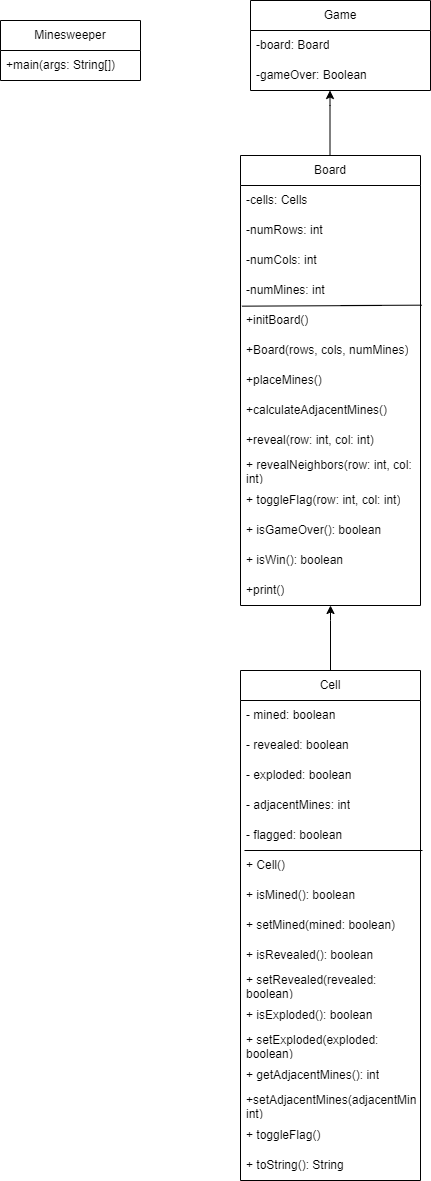

The diagram above was exported from draw.io. Its source (the exported page's mxGraphModel, read from the mxfile embedded in the PNG):
<mxGraphModel dx="794" dy="446" grid="1" gridSize="10" guides="1" tooltips="1" connect="1" arrows="1" fold="1" page="1" pageScale="1" pageWidth="827" pageHeight="1169" math="0" shadow="0">
  <root>
    <mxCell id="WIyWlLk6GJQsqaUBKTNV-0" />
    <mxCell id="WIyWlLk6GJQsqaUBKTNV-1" parent="WIyWlLk6GJQsqaUBKTNV-0" />
    <mxCell id="YiMGFt4rQNJEcV6m62e_-13" value="Board" style="swimlane;fontStyle=0;childLayout=stackLayout;horizontal=1;startSize=30;horizontalStack=0;resizeParent=1;resizeParentMax=0;resizeLast=0;collapsible=1;marginBottom=0;whiteSpace=wrap;html=1;arcSize=15;" vertex="1" parent="WIyWlLk6GJQsqaUBKTNV-1">
      <mxGeometry x="300" y="225" width="180" height="450" as="geometry">
        <mxRectangle x="300" y="220" width="60" height="30" as="alternateBounds" />
      </mxGeometry>
    </mxCell>
    <mxCell id="YiMGFt4rQNJEcV6m62e_-28" value="-cells: Cells" style="text;strokeColor=none;fillColor=none;align=left;verticalAlign=middle;spacingLeft=4;spacingRight=4;overflow=hidden;points=[[0,0.5],[1,0.5]];portConstraint=eastwest;rotatable=0;whiteSpace=wrap;html=1;" vertex="1" parent="YiMGFt4rQNJEcV6m62e_-13">
      <mxGeometry y="30" width="180" height="30" as="geometry" />
    </mxCell>
    <mxCell id="YiMGFt4rQNJEcV6m62e_-27" value="-numRows: int" style="text;strokeColor=none;fillColor=none;align=left;verticalAlign=middle;spacingLeft=4;spacingRight=4;overflow=hidden;points=[[0,0.5],[1,0.5]];portConstraint=eastwest;rotatable=0;whiteSpace=wrap;html=1;" vertex="1" parent="YiMGFt4rQNJEcV6m62e_-13">
      <mxGeometry y="60" width="180" height="30" as="geometry" />
    </mxCell>
    <mxCell id="YiMGFt4rQNJEcV6m62e_-26" value="-numCols: int" style="text;strokeColor=none;fillColor=none;align=left;verticalAlign=middle;spacingLeft=4;spacingRight=4;overflow=hidden;points=[[0,0.5],[1,0.5]];portConstraint=eastwest;rotatable=0;whiteSpace=wrap;html=1;" vertex="1" parent="YiMGFt4rQNJEcV6m62e_-13">
      <mxGeometry y="90" width="180" height="30" as="geometry" />
    </mxCell>
    <mxCell id="YiMGFt4rQNJEcV6m62e_-25" value="-numMines: int" style="text;strokeColor=none;fillColor=none;align=left;verticalAlign=middle;spacingLeft=4;spacingRight=4;overflow=hidden;points=[[0,0.5],[1,0.5]];portConstraint=eastwest;rotatable=0;whiteSpace=wrap;html=1;" vertex="1" parent="YiMGFt4rQNJEcV6m62e_-13">
      <mxGeometry y="120" width="180" height="30" as="geometry" />
    </mxCell>
    <mxCell id="YiMGFt4rQNJEcV6m62e_-32" value="" style="endArrow=none;html=1;rounded=0;exitX=0.01;exitY=1.111;exitDx=0;exitDy=0;exitPerimeter=0;entryX=1.01;entryY=0.089;entryDx=0;entryDy=0;entryPerimeter=0;" edge="1" parent="YiMGFt4rQNJEcV6m62e_-13">
      <mxGeometry width="50" height="50" relative="1" as="geometry">
        <mxPoint x="1.400000000000091" y="150.66000000000003" as="sourcePoint" />
        <mxPoint x="141.4000000000001" y="149.99999999999994" as="targetPoint" />
      </mxGeometry>
    </mxCell>
    <mxCell id="YiMGFt4rQNJEcV6m62e_-37" value="" style="endArrow=none;html=1;rounded=0;entryX=1.007;entryY=0.989;entryDx=0;entryDy=0;entryPerimeter=0;" edge="1" parent="YiMGFt4rQNJEcV6m62e_-13" target="YiMGFt4rQNJEcV6m62e_-25">
      <mxGeometry width="50" height="50" relative="1" as="geometry">
        <mxPoint x="100" y="150" as="sourcePoint" />
        <mxPoint x="150" y="100" as="targetPoint" />
      </mxGeometry>
    </mxCell>
    <mxCell id="YiMGFt4rQNJEcV6m62e_-14" value="+initBoard()" style="text;strokeColor=none;fillColor=none;align=left;verticalAlign=middle;spacingLeft=4;spacingRight=4;overflow=hidden;points=[[0,0.5],[1,0.5]];portConstraint=eastwest;rotatable=0;whiteSpace=wrap;html=1;" vertex="1" parent="YiMGFt4rQNJEcV6m62e_-13">
      <mxGeometry y="150" width="180" height="30" as="geometry" />
    </mxCell>
    <mxCell id="YiMGFt4rQNJEcV6m62e_-15" value="+Board(rows, cols, numMines)" style="text;strokeColor=none;fillColor=none;align=left;verticalAlign=middle;spacingLeft=4;spacingRight=4;overflow=hidden;points=[[0,0.5],[1,0.5]];portConstraint=eastwest;rotatable=0;whiteSpace=wrap;html=1;" vertex="1" parent="YiMGFt4rQNJEcV6m62e_-13">
      <mxGeometry y="180" width="180" height="30" as="geometry" />
    </mxCell>
    <mxCell id="YiMGFt4rQNJEcV6m62e_-16" value="+placeMines()" style="text;strokeColor=none;fillColor=none;align=left;verticalAlign=middle;spacingLeft=4;spacingRight=4;overflow=hidden;points=[[0,0.5],[1,0.5]];portConstraint=eastwest;rotatable=0;whiteSpace=wrap;html=1;" vertex="1" parent="YiMGFt4rQNJEcV6m62e_-13">
      <mxGeometry y="210" width="180" height="30" as="geometry" />
    </mxCell>
    <mxCell id="YiMGFt4rQNJEcV6m62e_-33" value="+calculateAdjacentMines()" style="text;strokeColor=none;fillColor=none;align=left;verticalAlign=middle;spacingLeft=4;spacingRight=4;overflow=hidden;points=[[0,0.5],[1,0.5]];portConstraint=eastwest;rotatable=0;whiteSpace=wrap;html=1;" vertex="1" parent="YiMGFt4rQNJEcV6m62e_-13">
      <mxGeometry y="240" width="180" height="30" as="geometry" />
    </mxCell>
    <mxCell id="YiMGFt4rQNJEcV6m62e_-34" value="+reveal(row: int, col: int)" style="text;strokeColor=none;fillColor=none;align=left;verticalAlign=middle;spacingLeft=4;spacingRight=4;overflow=hidden;points=[[0,0.5],[1,0.5]];portConstraint=eastwest;rotatable=0;whiteSpace=wrap;html=1;" vertex="1" parent="YiMGFt4rQNJEcV6m62e_-13">
      <mxGeometry y="270" width="180" height="30" as="geometry" />
    </mxCell>
    <mxCell id="YiMGFt4rQNJEcV6m62e_-35" value="+ revealNeighbors(row: int, col: int)" style="text;strokeColor=none;fillColor=none;align=left;verticalAlign=middle;spacingLeft=4;spacingRight=4;overflow=hidden;points=[[0,0.5],[1,0.5]];portConstraint=eastwest;rotatable=0;whiteSpace=wrap;html=1;" vertex="1" parent="YiMGFt4rQNJEcV6m62e_-13">
      <mxGeometry y="300" width="180" height="30" as="geometry" />
    </mxCell>
    <mxCell id="YiMGFt4rQNJEcV6m62e_-36" value="+ toggleFlag(row: int, col: int)" style="text;strokeColor=none;fillColor=none;align=left;verticalAlign=middle;spacingLeft=4;spacingRight=4;overflow=hidden;points=[[0,0.5],[1,0.5]];portConstraint=eastwest;rotatable=0;whiteSpace=wrap;html=1;" vertex="1" parent="YiMGFt4rQNJEcV6m62e_-13">
      <mxGeometry y="330" width="180" height="30" as="geometry" />
    </mxCell>
    <mxCell id="YiMGFt4rQNJEcV6m62e_-38" value="+ isGameOver(): boolean" style="text;strokeColor=none;fillColor=none;align=left;verticalAlign=middle;spacingLeft=4;spacingRight=4;overflow=hidden;points=[[0,0.5],[1,0.5]];portConstraint=eastwest;rotatable=0;whiteSpace=wrap;html=1;" vertex="1" parent="YiMGFt4rQNJEcV6m62e_-13">
      <mxGeometry y="360" width="180" height="30" as="geometry" />
    </mxCell>
    <mxCell id="YiMGFt4rQNJEcV6m62e_-39" value="+ isWin(): boolean&amp;nbsp;" style="text;strokeColor=none;fillColor=none;align=left;verticalAlign=middle;spacingLeft=4;spacingRight=4;overflow=hidden;points=[[0,0.5],[1,0.5]];portConstraint=eastwest;rotatable=0;whiteSpace=wrap;html=1;" vertex="1" parent="YiMGFt4rQNJEcV6m62e_-13">
      <mxGeometry y="390" width="180" height="30" as="geometry" />
    </mxCell>
    <mxCell id="YiMGFt4rQNJEcV6m62e_-40" value="+print()" style="text;strokeColor=none;fillColor=none;align=left;verticalAlign=middle;spacingLeft=4;spacingRight=4;overflow=hidden;points=[[0,0.5],[1,0.5]];portConstraint=eastwest;rotatable=0;whiteSpace=wrap;html=1;" vertex="1" parent="YiMGFt4rQNJEcV6m62e_-13">
      <mxGeometry y="420" width="180" height="30" as="geometry" />
    </mxCell>
    <mxCell id="YiMGFt4rQNJEcV6m62e_-5" value="Minesweeper" style="swimlane;fontStyle=0;childLayout=stackLayout;horizontal=1;startSize=30;horizontalStack=0;resizeParent=1;resizeParentMax=0;resizeLast=0;collapsible=1;marginBottom=0;whiteSpace=wrap;html=1;" vertex="1" parent="WIyWlLk6GJQsqaUBKTNV-1">
      <mxGeometry x="60" y="90" width="140" height="60" as="geometry" />
    </mxCell>
    <mxCell id="YiMGFt4rQNJEcV6m62e_-8" value="+main(args: String[])" style="text;strokeColor=none;fillColor=none;align=left;verticalAlign=middle;spacingLeft=4;spacingRight=4;overflow=hidden;points=[[0,0.5],[1,0.5]];portConstraint=eastwest;rotatable=0;whiteSpace=wrap;html=1;" vertex="1" parent="YiMGFt4rQNJEcV6m62e_-5">
      <mxGeometry y="30" width="140" height="30" as="geometry" />
    </mxCell>
    <mxCell id="YiMGFt4rQNJEcV6m62e_-9" value="Game" style="swimlane;fontStyle=0;childLayout=stackLayout;horizontal=1;startSize=30;horizontalStack=0;resizeParent=1;resizeParentMax=0;resizeLast=0;collapsible=1;marginBottom=0;whiteSpace=wrap;html=1;" vertex="1" parent="WIyWlLk6GJQsqaUBKTNV-1">
      <mxGeometry x="310" y="70" width="180" height="90" as="geometry" />
    </mxCell>
    <mxCell id="YiMGFt4rQNJEcV6m62e_-10" value="-board: Board" style="text;strokeColor=none;fillColor=none;align=left;verticalAlign=middle;spacingLeft=4;spacingRight=4;overflow=hidden;points=[[0,0.5],[1,0.5]];portConstraint=eastwest;rotatable=0;whiteSpace=wrap;html=1;" vertex="1" parent="YiMGFt4rQNJEcV6m62e_-9">
      <mxGeometry y="30" width="180" height="30" as="geometry" />
    </mxCell>
    <mxCell id="YiMGFt4rQNJEcV6m62e_-12" value="&lt;div&gt;-gameOver: Boolean&amp;nbsp;&lt;/div&gt;" style="text;strokeColor=none;fillColor=none;align=left;verticalAlign=middle;spacingLeft=4;spacingRight=4;overflow=hidden;points=[[0,0.5],[1,0.5]];portConstraint=eastwest;rotatable=0;whiteSpace=wrap;html=1;" vertex="1" parent="YiMGFt4rQNJEcV6m62e_-9">
      <mxGeometry y="60" width="180" height="30" as="geometry" />
    </mxCell>
    <mxCell id="YiMGFt4rQNJEcV6m62e_-60" value="" style="edgeStyle=orthogonalEdgeStyle;rounded=0;orthogonalLoop=1;jettySize=auto;html=1;" edge="1" parent="WIyWlLk6GJQsqaUBKTNV-1" source="YiMGFt4rQNJEcV6m62e_-41" target="YiMGFt4rQNJEcV6m62e_-40">
      <mxGeometry relative="1" as="geometry">
        <Array as="points">
          <mxPoint x="390" y="690" />
          <mxPoint x="390" y="690" />
        </Array>
      </mxGeometry>
    </mxCell>
    <mxCell id="YiMGFt4rQNJEcV6m62e_-41" value="Cell" style="swimlane;fontStyle=0;childLayout=stackLayout;horizontal=1;startSize=30;horizontalStack=0;resizeParent=1;resizeParentMax=0;resizeLast=0;collapsible=1;marginBottom=0;whiteSpace=wrap;html=1;" vertex="1" parent="WIyWlLk6GJQsqaUBKTNV-1">
      <mxGeometry x="300" y="740" width="180" height="510" as="geometry" />
    </mxCell>
    <mxCell id="YiMGFt4rQNJEcV6m62e_-42" value="- mined: boolean" style="text;strokeColor=none;fillColor=none;align=left;verticalAlign=middle;spacingLeft=4;spacingRight=4;overflow=hidden;points=[[0,0.5],[1,0.5]];portConstraint=eastwest;rotatable=0;whiteSpace=wrap;html=1;" vertex="1" parent="YiMGFt4rQNJEcV6m62e_-41">
      <mxGeometry y="30" width="180" height="30" as="geometry" />
    </mxCell>
    <mxCell id="YiMGFt4rQNJEcV6m62e_-43" value="- revealed: boolean" style="text;strokeColor=none;fillColor=none;align=left;verticalAlign=middle;spacingLeft=4;spacingRight=4;overflow=hidden;points=[[0,0.5],[1,0.5]];portConstraint=eastwest;rotatable=0;whiteSpace=wrap;html=1;" vertex="1" parent="YiMGFt4rQNJEcV6m62e_-41">
      <mxGeometry y="60" width="180" height="30" as="geometry" />
    </mxCell>
    <mxCell id="YiMGFt4rQNJEcV6m62e_-44" value="- exploded: boolean&amp;nbsp;" style="text;strokeColor=none;fillColor=none;align=left;verticalAlign=middle;spacingLeft=4;spacingRight=4;overflow=hidden;points=[[0,0.5],[1,0.5]];portConstraint=eastwest;rotatable=0;whiteSpace=wrap;html=1;" vertex="1" parent="YiMGFt4rQNJEcV6m62e_-41">
      <mxGeometry y="90" width="180" height="30" as="geometry" />
    </mxCell>
    <mxCell id="YiMGFt4rQNJEcV6m62e_-45" value="- adjacentMines: int" style="text;strokeColor=none;fillColor=none;align=left;verticalAlign=middle;spacingLeft=4;spacingRight=4;overflow=hidden;points=[[0,0.5],[1,0.5]];portConstraint=eastwest;rotatable=0;whiteSpace=wrap;html=1;" vertex="1" parent="YiMGFt4rQNJEcV6m62e_-41">
      <mxGeometry y="120" width="180" height="30" as="geometry" />
    </mxCell>
    <mxCell id="YiMGFt4rQNJEcV6m62e_-46" value="- flagged: boolean" style="text;strokeColor=none;fillColor=none;align=left;verticalAlign=middle;spacingLeft=4;spacingRight=4;overflow=hidden;points=[[0,0.5],[1,0.5]];portConstraint=eastwest;rotatable=0;whiteSpace=wrap;html=1;" vertex="1" parent="YiMGFt4rQNJEcV6m62e_-41">
      <mxGeometry y="150" width="180" height="30" as="geometry" />
    </mxCell>
    <mxCell id="YiMGFt4rQNJEcV6m62e_-52" value="" style="endArrow=none;html=1;rounded=0;exitX=0.022;exitY=0;exitDx=0;exitDy=0;exitPerimeter=0;entryX=1.011;entryY=0;entryDx=0;entryDy=0;entryPerimeter=0;" edge="1" parent="YiMGFt4rQNJEcV6m62e_-41" source="YiMGFt4rQNJEcV6m62e_-47" target="YiMGFt4rQNJEcV6m62e_-47">
      <mxGeometry width="50" height="50" relative="1" as="geometry">
        <mxPoint x="20" y="210" as="sourcePoint" />
        <mxPoint x="70" y="160" as="targetPoint" />
      </mxGeometry>
    </mxCell>
    <mxCell id="YiMGFt4rQNJEcV6m62e_-47" value="+ Cell()&amp;nbsp;&amp;nbsp;" style="text;strokeColor=none;fillColor=none;align=left;verticalAlign=middle;spacingLeft=4;spacingRight=4;overflow=hidden;points=[[0,0.5],[1,0.5]];portConstraint=eastwest;rotatable=0;whiteSpace=wrap;html=1;" vertex="1" parent="YiMGFt4rQNJEcV6m62e_-41">
      <mxGeometry y="180" width="180" height="30" as="geometry" />
    </mxCell>
    <mxCell id="YiMGFt4rQNJEcV6m62e_-48" value="+ isMined(): boolean&amp;nbsp;" style="text;strokeColor=none;fillColor=none;align=left;verticalAlign=middle;spacingLeft=4;spacingRight=4;overflow=hidden;points=[[0,0.5],[1,0.5]];portConstraint=eastwest;rotatable=0;whiteSpace=wrap;html=1;" vertex="1" parent="YiMGFt4rQNJEcV6m62e_-41">
      <mxGeometry y="210" width="180" height="30" as="geometry" />
    </mxCell>
    <mxCell id="YiMGFt4rQNJEcV6m62e_-49" value="+ setMined(mined: boolean)" style="text;strokeColor=none;fillColor=none;align=left;verticalAlign=middle;spacingLeft=4;spacingRight=4;overflow=hidden;points=[[0,0.5],[1,0.5]];portConstraint=eastwest;rotatable=0;whiteSpace=wrap;html=1;" vertex="1" parent="YiMGFt4rQNJEcV6m62e_-41">
      <mxGeometry y="240" width="180" height="30" as="geometry" />
    </mxCell>
    <mxCell id="YiMGFt4rQNJEcV6m62e_-50" value="+ isRevealed(): boolean" style="text;strokeColor=none;fillColor=none;align=left;verticalAlign=middle;spacingLeft=4;spacingRight=4;overflow=hidden;points=[[0,0.5],[1,0.5]];portConstraint=eastwest;rotatable=0;whiteSpace=wrap;html=1;" vertex="1" parent="YiMGFt4rQNJEcV6m62e_-41">
      <mxGeometry y="270" width="180" height="30" as="geometry" />
    </mxCell>
    <mxCell id="YiMGFt4rQNJEcV6m62e_-51" value="+ setRevealed(revealed: boolean)" style="text;strokeColor=none;fillColor=none;align=left;verticalAlign=middle;spacingLeft=4;spacingRight=4;overflow=hidden;points=[[0,0.5],[1,0.5]];portConstraint=eastwest;rotatable=0;whiteSpace=wrap;html=1;" vertex="1" parent="YiMGFt4rQNJEcV6m62e_-41">
      <mxGeometry y="300" width="180" height="30" as="geometry" />
    </mxCell>
    <mxCell id="YiMGFt4rQNJEcV6m62e_-53" value="+ isExploded(): boolean" style="text;strokeColor=none;fillColor=none;align=left;verticalAlign=middle;spacingLeft=4;spacingRight=4;overflow=hidden;points=[[0,0.5],[1,0.5]];portConstraint=eastwest;rotatable=0;whiteSpace=wrap;html=1;" vertex="1" parent="YiMGFt4rQNJEcV6m62e_-41">
      <mxGeometry y="330" width="180" height="30" as="geometry" />
    </mxCell>
    <mxCell id="YiMGFt4rQNJEcV6m62e_-54" value="+ setExploded(exploded: boolean)" style="text;strokeColor=none;fillColor=none;align=left;verticalAlign=middle;spacingLeft=4;spacingRight=4;overflow=hidden;points=[[0,0.5],[1,0.5]];portConstraint=eastwest;rotatable=0;whiteSpace=wrap;html=1;" vertex="1" parent="YiMGFt4rQNJEcV6m62e_-41">
      <mxGeometry y="360" width="180" height="30" as="geometry" />
    </mxCell>
    <mxCell id="YiMGFt4rQNJEcV6m62e_-55" value="+ getAdjacentMines(): int" style="text;strokeColor=none;fillColor=none;align=left;verticalAlign=middle;spacingLeft=4;spacingRight=4;overflow=hidden;points=[[0,0.5],[1,0.5]];portConstraint=eastwest;rotatable=0;whiteSpace=wrap;html=1;" vertex="1" parent="YiMGFt4rQNJEcV6m62e_-41">
      <mxGeometry y="390" width="180" height="30" as="geometry" />
    </mxCell>
    <mxCell id="YiMGFt4rQNJEcV6m62e_-56" value="+setAdjacentMines(adjacentMines: int)" style="text;strokeColor=none;fillColor=none;align=left;verticalAlign=middle;spacingLeft=4;spacingRight=4;overflow=hidden;points=[[0,0.5],[1,0.5]];portConstraint=eastwest;rotatable=0;whiteSpace=wrap;html=1;" vertex="1" parent="YiMGFt4rQNJEcV6m62e_-41">
      <mxGeometry y="420" width="180" height="30" as="geometry" />
    </mxCell>
    <mxCell id="YiMGFt4rQNJEcV6m62e_-57" value="+ toggleFlag()&amp;nbsp;&amp;nbsp;" style="text;strokeColor=none;fillColor=none;align=left;verticalAlign=middle;spacingLeft=4;spacingRight=4;overflow=hidden;points=[[0,0.5],[1,0.5]];portConstraint=eastwest;rotatable=0;whiteSpace=wrap;html=1;" vertex="1" parent="YiMGFt4rQNJEcV6m62e_-41">
      <mxGeometry y="450" width="180" height="30" as="geometry" />
    </mxCell>
    <mxCell id="YiMGFt4rQNJEcV6m62e_-58" value="+ toString(): String&amp;nbsp;" style="text;strokeColor=none;fillColor=none;align=left;verticalAlign=middle;spacingLeft=4;spacingRight=4;overflow=hidden;points=[[0,0.5],[1,0.5]];portConstraint=eastwest;rotatable=0;whiteSpace=wrap;html=1;" vertex="1" parent="YiMGFt4rQNJEcV6m62e_-41">
      <mxGeometry y="480" width="180" height="30" as="geometry" />
    </mxCell>
    <mxCell id="YiMGFt4rQNJEcV6m62e_-62" value="" style="edgeStyle=orthogonalEdgeStyle;rounded=0;orthogonalLoop=1;jettySize=auto;html=1;" edge="1" parent="WIyWlLk6GJQsqaUBKTNV-1">
      <mxGeometry relative="1" as="geometry">
        <mxPoint x="389.5" y="225" as="sourcePoint" />
        <mxPoint x="389.5" y="160" as="targetPoint" />
        <Array as="points">
          <mxPoint x="389.5" y="175" />
          <mxPoint x="389.5" y="175" />
        </Array>
      </mxGeometry>
    </mxCell>
  </root>
</mxGraphModel>